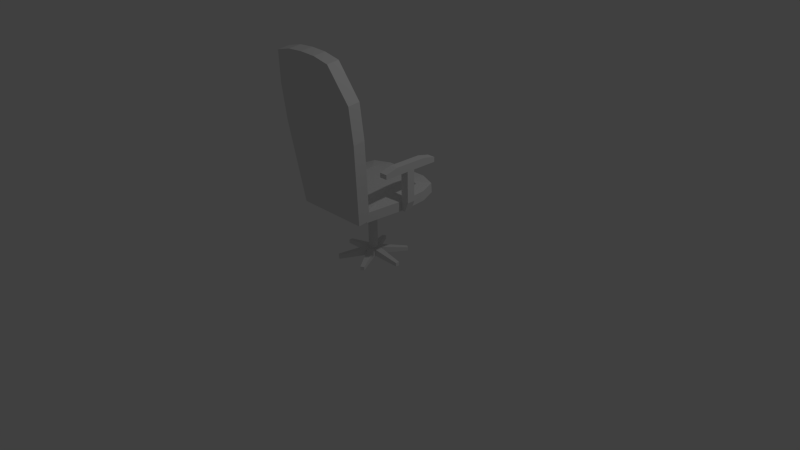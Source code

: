 # Source: chair.blend  (saved by Blender 2.76.0; exported with 4.5.12 LTS)
import bpy
from mathutils import Matrix  # noqa: F401  (used for matrix-valued properties, if any)

bpy.ops.wm.read_factory_settings(use_empty=True)
scene = bpy.context.scene
scene.name = 'Scene'

# ---- collections
col_collection_1 = bpy.data.collections.new('Collection 1'); scene.collection.children.link(col_collection_1)

# ---- materials (node trees are filled in below, after node groups)
mat_material = bpy.data.materials.new('Material')
mat_material.alpha_threshold = 0.0
mat_material.use_transparent_shadow = False
mat_material.roughness = 0.5
mat_material.line_color = (0.0, 0.0, 0.0, 1.0)

# ---- material node trees

# ---- world
world_world = bpy.data.worlds.new('World'); scene.world = world_world
world_world.color = (0.05088, 0.05088, 0.05088)
world_world.use_sun_shadow = False
world_world.sun_shadow_jitter_overblur = 0.0
world_world.cycles.sampling_method = 'MANUAL'
world_world.cycles.sample_map_resolution = 256

# ---- cameras
cam_camera = bpy.data.cameras.new('Camera')
cam_camera.clip_end = 100.0
cam_camera.lens = 35.0
cam_camera.sensor_width = 32.0
cam_camera.sensor_height = 18.0
cam_camera.ortho_scale = 7.314
cam_camera.dof.focus_distance = 0.0
cam_camera.dof.aperture_fstop = 128.0

# ---- lights
light_lamp = bpy.data.lights.new('Lamp', 'POINT')
light_lamp.transmission_factor = 0.0
light_lamp.cutoff_distance = 30.0
light_lamp.energy = 100.0
light_lamp.shadow_buffer_clip_start = 1.001
light_lamp.shadow_soft_size = 0.1
light_lamp.shadow_maximum_resolution = 0.006
light_lamp.use_absolute_resolution = True
light_lamp.cycles.use_multiple_importance_sampling = False

# ---- meshes
me_cylinder_001 = bpy.data.meshes.new('Cylinder.001')
me_cylinder_001.from_pydata([(0.0, 0.0939, -0.1518), (0.0, 0.0939, -0.06255), (0.08132, 0.04695, -0.1518), (0.08132, 0.04695, -0.06255), (0.08132, -0.04695, -0.1518), (0.08132, -0.04695, -0.06255), (-8.209e-09, -0.0939, -0.1518), (-8.209e-09, -0.0939, -0.06255), (-0.08132, -0.04695, -0.1518), (-0.08132, -0.04695, -0.06255), (-0.08132, 0.04695, -0.1518), (-0.08132, 0.04695, -0.06255), (0.2026, 0.4011, -0.1737), (0.2026, 0.4011, -0.126), (0.246, 0.376, -0.126), (0.246, 0.376, -0.1737), (0.4486, 0.0251, -0.1737), (0.4486, 0.0251, -0.126), (0.4486, -0.0251, -0.126), (0.4486, -0.0251, -0.1737), (0.246, -0.376, -0.1737), (0.246, -0.376, -0.126), (0.2026, -0.4011, -0.126), (0.2026, -0.4011, -0.1737), (-0.2026, -0.4011, -0.1737), (-0.2026, -0.4011, -0.126), (-0.246, -0.376, -0.126), (-0.246, -0.376, -0.1737), (-0.246, 0.376, -0.1737), (-0.246, 0.376, -0.126), (-0.2026, 0.4011, -0.126), (-0.2026, 0.4011, -0.1737), (-0.4486, -0.0251, -0.1737), (-0.4486, -0.0251, -0.126), (-0.4486, 0.0251, -0.126), (-0.4486, 0.0251, -0.1737)], [], [(3, 1, 11, 9, 7, 5), (0, 2, 4, 6, 8, 10), (12, 13, 14, 15), (1, 13, 12, 0), (3, 14, 13, 1), (2, 15, 14, 3), (0, 12, 15, 2), (16, 17, 18, 19), (3, 17, 16, 2), (5, 18, 17, 3), (4, 19, 18, 5), (2, 16, 19, 4), (20, 21, 22, 23), (5, 21, 20, 4), (7, 22, 21, 5), (6, 23, 22, 7), (4, 20, 23, 6), (24, 25, 26, 27), (7, 25, 24, 6), (9, 26, 25, 7), (8, 27, 26, 9), (6, 24, 27, 8), (28, 29, 30, 31), (11, 29, 28, 10), (1, 30, 29, 11), (0, 31, 30, 1), (10, 28, 31, 0), (32, 33, 34, 35), (9, 33, 32, 8), (11, 34, 33, 9), (10, 35, 34, 11), (8, 32, 35, 10)])
me_cylinder_001.use_remesh_preserve_volume = False
me_cylinder_001.use_remesh_preserve_attributes = False
me_cylinder_001.use_mirror_vertex_groups = False
me_cylinder_001.update()
me_cylinder = bpy.data.meshes.new('Cylinder')
me_cylinder.from_pydata([(5.707e-08, -0.07672, 0.7889), (5.38e-08, -0.05785, 0.104), (-0.01497, -0.07525, 0.7889), (-0.01129, -0.05673, 0.104), (-0.02936, -0.07088, 0.7889), (-0.02214, -0.05344, 0.104), (-0.04262, -0.06379, 0.7889), (-0.03214, -0.0481, 0.104), (-0.05425, -0.05425, 0.7889), (-0.0409, -0.0409, 0.104), (-0.06379, -0.04262, 0.7889), (-0.0481, -0.03214, 0.104), (-0.07088, -0.02936, 0.7889), (-0.05344, -0.02214, 0.104), (-0.07525, -0.01497, 0.7889), (-0.05673, -0.01129, 0.104), (-0.07672, 5.96e-08, 0.7889), (-0.05785, 5.96e-08, 0.104), (-0.07525, 0.01497, 0.7889), (-0.05673, 0.01129, 0.104), (-0.07088, 0.02936, 0.7889), (-0.05344, 0.02214, 0.104), (-0.06379, 0.04262, 0.7889), (-0.0481, 0.03214, 0.104), (-0.05425, 0.05425, 0.7889), (-0.0409, 0.0409, 0.104), (-0.04262, 0.06379, 0.7889), (-0.03214, 0.0481, 0.104), (-0.02936, 0.07088, 0.7889), (-0.02214, 0.05344, 0.104), (-0.01497, 0.07525, 0.7889), (-0.01129, 0.05673, 0.104), (8.207e-08, 0.07672, 0.7889), (7.265e-08, 0.05785, 0.104), (0.01497, 0.07525, 0.7889), (0.01129, 0.05673, 0.104), (0.02936, 0.07088, 0.7889), (0.02214, 0.05344, 0.104), (0.04262, 0.06379, 0.7889), (0.03214, 0.0481, 0.104), (0.05425, 0.05425, 0.7889), (0.0409, 0.0409, 0.104), (0.06379, 0.04262, 0.7889), (0.0481, 0.03214, 0.104), (0.07088, 0.02936, 0.7889), (0.05344, 0.02214, 0.104), (0.07525, 0.01497, 0.7889), (0.05673, 0.01129, 0.104), (0.07672, 0.0, 0.7889), (0.05785, 0.0, 0.104), (0.07525, -0.01497, 0.7889), (0.05673, -0.01129, 0.104), (0.07088, -0.02936, 0.7889), (0.05344, -0.02214, 0.104), (0.06379, -0.04262, 0.7889), (0.0481, -0.03214, 0.104), (0.05425, -0.05425, 0.7889), (0.0409, -0.0409, 0.104), (0.04262, -0.06379, 0.7889), (0.03214, -0.0481, 0.104), (0.02936, -0.07088, 0.7889), (0.02214, -0.05344, 0.104), (0.01497, -0.07525, 0.7889), (0.01129, -0.05673, 0.104), (5.38e-08, -0.05785, 0.5741), (-0.01129, -0.05673, 0.5741), (-0.02214, -0.05344, 0.5741), (-0.03214, -0.0481, 0.5741), (-0.0409, -0.0409, 0.5741), (-0.0481, -0.03214, 0.5741), (-0.05344, -0.02214, 0.5741), (-0.05673, -0.01129, 0.5741), (-0.05785, 5.96e-08, 0.5741), (-0.05673, 0.01129, 0.5741), (-0.05344, 0.02214, 0.5741), (-0.0481, 0.03214, 0.5741), (-0.0409, 0.0409, 0.5741), (-0.03214, 0.0481, 0.5741), (-0.02214, 0.05344, 0.5741), (-0.01129, 0.05673, 0.5741), (7.265e-08, 0.05785, 0.5741), (0.01129, 0.05673, 0.5741), (0.02214, 0.05344, 0.5741), (0.03214, 0.0481, 0.5741), (0.0409, 0.0409, 0.5741), (0.0481, 0.03214, 0.5741), (0.05344, 0.02214, 0.5741), (0.05673, 0.01129, 0.5741), (0.05785, 0.0, 0.5741), (0.05673, -0.01129, 0.5741), (0.05344, -0.02214, 0.5741), (0.0481, -0.03214, 0.5741), (0.0409, -0.0409, 0.5741), (0.03214, -0.0481, 0.5741), (0.02214, -0.05344, 0.5741), (0.01129, -0.05673, 0.5741)], [], [(64, 1, 3, 65), (65, 3, 5, 66), (66, 5, 7, 67), (67, 7, 9, 68), (68, 9, 11, 69), (69, 11, 13, 70), (70, 13, 15, 71), (71, 15, 17, 72), (72, 17, 19, 73), (73, 19, 21, 74), (74, 21, 23, 75), (75, 23, 25, 76), (76, 25, 27, 77), (77, 27, 29, 78), (78, 29, 31, 79), (79, 31, 33, 80), (80, 33, 35, 81), (81, 35, 37, 82), (82, 37, 39, 83), (83, 39, 41, 84), (84, 41, 43, 85), (85, 43, 45, 86), (86, 45, 47, 87), (87, 47, 49, 88), (88, 49, 51, 89), (89, 51, 53, 90), (90, 53, 55, 91), (91, 55, 57, 92), (92, 57, 59, 93), (93, 59, 61, 94), (3, 1, 63, 61, 59, 57, 55, 53, 51, 49, 47, 45, 43, 41, 39, 37, 35, 33, 31, 29, 27, 25, 23, 21, 19, 17, 15, 13, 11, 9, 7, 5), (95, 63, 1, 64), (94, 61, 63, 95), (0, 2, 4, 6, 8, 10, 12, 14, 16, 18, 20, 22, 24, 26, 28, 30, 32, 34, 36, 38, 40, 42, 44, 46, 48, 50, 52, 54, 56, 58, 60, 62), (60, 94, 95, 62), (62, 95, 64, 0), (58, 93, 94, 60), (56, 92, 93, 58), (54, 91, 92, 56), (52, 90, 91, 54), (50, 89, 90, 52), (48, 88, 89, 50), (46, 87, 88, 48), (44, 86, 87, 46), (42, 85, 86, 44), (40, 84, 85, 42), (38, 83, 84, 40), (36, 82, 83, 38), (34, 81, 82, 36), (32, 80, 81, 34), (30, 79, 80, 32), (28, 78, 79, 30), (26, 77, 78, 28), (24, 76, 77, 26), (22, 75, 76, 24), (20, 74, 75, 22), (18, 73, 74, 20), (16, 72, 73, 18), (14, 71, 72, 16), (12, 70, 71, 14), (10, 69, 70, 12), (8, 68, 69, 10), (6, 67, 68, 8), (4, 66, 67, 6), (2, 65, 66, 4), (0, 64, 65, 2)])
me_cylinder.use_remesh_preserve_volume = False
me_cylinder.use_remesh_preserve_attributes = False
me_cylinder.use_mirror_vertex_groups = False
me_cylinder.update()
me_cube_002 = bpy.data.meshes.new('Cube.002')
me_cube_002.from_pydata([(-0.6505, -0.05302, 0.8427), (-0.6996, -0.05302, 1.371), (-0.6505, 0.05302, 0.8427), (-0.6996, 0.05302, 1.371), (-0.5935, -0.05302, 0.8427), (-0.5935, -0.05302, 1.371), (-0.5935, 0.05302, 0.8427), (-0.5935, 0.05302, 1.371), (-0.6996, -0.05302, 1.471), (-0.6996, 0.05302, 1.471), (-0.5935, -0.05302, 1.471), (-0.5935, 0.05302, 1.471), (-0.6996, 0.3859, 1.371), (-0.5935, 0.3859, 1.371), (-0.5935, -0.3859, 1.371), (-0.6996, -0.3859, 1.371), (-0.6996, 0.3859, 1.434), (-0.5935, 0.3859, 1.434), (-0.5935, -0.3859, 1.43), (-0.6996, -0.3859, 1.43), (-0.5935, 0.2195, 1.371), (-0.5935, 0.2195, 1.471), (-0.6996, 0.2195, 1.371), (-0.6996, 0.2195, 1.471), (-0.6996, -0.2195, 1.371), (-0.6996, -0.2195, 1.471), (-0.5935, -0.2195, 1.471), (-0.5935, -0.2195, 1.371), (-0.6996, -0.05302, 0.9678), (-0.6996, 0.05302, 0.9678), (-0.5935, 0.05302, 0.9678), (-0.5935, -0.05302, 0.9678)], [], [(28, 29, 2, 0), (29, 30, 6, 2), (30, 31, 4, 6), (31, 28, 0, 4), (0, 2, 6, 4), (21, 20, 13, 17), (10, 11, 9, 8), (5, 7, 11, 10), (3, 1, 8, 9), (25, 24, 15, 19), (13, 12, 16, 17), (15, 14, 18, 19), (20, 22, 12, 13), (26, 25, 19, 18), (23, 21, 17, 16), (27, 26, 18, 14), (22, 23, 16, 12), (24, 27, 14, 15), (3, 9, 23, 22), (9, 11, 21, 23), (7, 3, 22, 20), (11, 7, 20, 21), (1, 5, 27, 24), (5, 10, 26, 27), (10, 8, 25, 26), (8, 1, 24, 25), (5, 1, 28, 31), (7, 5, 31, 30), (3, 7, 30, 29), (1, 3, 29, 28)])
me_cube_002.use_remesh_preserve_volume = False
me_cube_002.use_remesh_preserve_attributes = False
me_cube_002.use_mirror_vertex_groups = False
me_cube_002.update()
me_cube_001 = bpy.data.meshes.new('Cube.001')
me_cube_001.from_pydata([(-0.4977, -0.6435, 0.7994), (-0.4315, -0.9495, 2.777), (-0.4977, -0.4846, 0.818), (-0.4315, -0.7906, 2.796), (0.4977, -0.6435, 0.7994), (0.4315, -0.9495, 2.777), (0.4977, -0.4846, 0.818), (0.4315, -0.7906, 2.796), (-0.5984, -0.7678, 1.86), (-0.5984, -0.609, 1.879), (0.5984, -0.609, 1.879), (0.5984, -0.7678, 1.86), (-0.5984, -0.8221, 2.323), (-0.5984, -0.6633, 2.342), (0.5984, -0.6633, 2.342), (0.5984, -0.8221, 2.323), (0.0, -0.7978, 2.857), (0.0, -0.4846, 0.818), (0.0, -0.9566, 2.838), (0.0, -0.6435, 0.7994), (0.0, -0.7678, 1.86), (0.0, -0.6754, 1.871), (0.0, -0.7297, 2.334), (0.0, -0.8221, 2.323), (0.2157, -0.7965, 2.845), (0.2488, -0.6435, 0.7994), (0.2992, -0.7678, 1.86), (0.2992, -0.8221, 2.323), (0.2488, -0.4846, 0.818), (0.2157, -0.9553, 2.827), (0.2992, -0.6754, 1.871), (0.2992, -0.7297, 2.334), (-0.2488, -0.4846, 0.818), (-0.2157, -0.9553, 2.827), (-0.2992, -0.6754, 1.871), (-0.2992, -0.7297, 2.334), (-0.2157, -0.7965, 2.845), (-0.2488, -0.6435, 0.7994), (-0.2992, -0.7678, 1.86), (-0.2992, -0.8221, 2.323)], [], [(8, 9, 2, 0), (30, 10, 6, 28), (10, 11, 4, 6), (38, 8, 0, 37), (25, 28, 6, 4), (33, 36, 3, 1), (39, 12, 8, 38), (14, 15, 11, 10), (31, 14, 10, 30), (12, 13, 9, 8), (1, 3, 13, 12), (24, 7, 14, 31), (7, 5, 15, 14), (33, 1, 12, 39), (29, 18, 23, 27), (36, 16, 22, 35), (35, 22, 21, 34), (27, 23, 20, 26), (29, 24, 16, 18), (37, 32, 17, 19), (26, 20, 19, 25), (34, 21, 17, 32), (11, 26, 25, 4), (5, 7, 24, 29), (15, 27, 26, 11), (5, 29, 27, 15), (16, 24, 31, 22), (22, 31, 30, 21), (19, 17, 28, 25), (21, 30, 28, 17), (9, 34, 32, 2), (0, 2, 32, 37), (13, 35, 34, 9), (3, 36, 35, 13), (18, 33, 39, 23), (23, 39, 38, 20), (18, 16, 36, 33), (20, 38, 37, 19)])
me_cube_001.use_remesh_preserve_volume = False
me_cube_001.use_remesh_preserve_attributes = False
me_cube_001.use_mirror_vertex_groups = False
me_cube_001.update()
me_cube = bpy.data.meshes.new('Cube')
me_cube.from_pydata([(0.5256, 0.5227, 0.876), (0.4954, -0.5239, 0.8002), (0.5256, 0.5136, 1.002), (0.4954, -0.5331, 0.9266), (0.6032, 0.005474, 0.8385), (0.6032, -0.003679, 0.9649), (0.6032, 0.3063, 0.8603), (0.6032, 0.2971, 0.9867), (5.96e-08, 0.6071, 0.8821), (-5.96e-08, -0.5961, 0.795), (1.192e-07, 0.5979, 1.008), (-3.576e-07, -0.6053, 0.9214), (-1.192e-07, -0.0079, 1.023), (-5.96e-08, 0.005474, 0.7788), (5.96e-08, 0.3063, 0.8005), (0.0, 0.2929, 1.045), (0.3016, -0.0079, 1.023), (0.3016, 0.2929, 1.045), (0.3016, 0.6071, 0.8821), (0.3016, -0.5961, 0.795), (0.3016, 0.5979, 1.008), (0.3016, -0.6053, 0.9214), (0.3016, 0.005474, 0.7788), (0.3016, 0.3063, 0.8005)], [], [(4, 5, 3, 1), (6, 7, 5, 4), (0, 2, 7, 6), (20, 10, 15, 17), (18, 23, 14, 8), (23, 22, 13, 14), (17, 15, 12, 16), (20, 18, 8, 10), (19, 21, 11, 9), (16, 12, 11, 21), (22, 19, 9, 13), (4, 1, 19, 22), (7, 2, 17), (1, 3, 21, 19), (2, 0, 18, 20), (7, 17, 16, 5), (6, 4, 22, 23), (0, 6, 23, 18), (20, 17, 2), (3, 5, 16, 21)])
me_cube.materials.append(mat_material)
me_cube.use_remesh_preserve_volume = False
me_cube.use_remesh_preserve_attributes = False
me_cube.use_mirror_vertex_groups = False
me_cube.update()

# ---- objects
ob_cylinder_001 = bpy.data.objects.new('Cylinder.001', me_cylinder_001)
ob_cylinder = bpy.data.objects.new('Cylinder', me_cylinder)
ob_cube_002 = bpy.data.objects.new('Cube.002', me_cube_002)
ob_cube_001 = bpy.data.objects.new('Cube.001', me_cube_001)
ob_cube = bpy.data.objects.new('Cube', me_cube)
ob_lamp = bpy.data.objects.new('Lamp', light_lamp)
ob_camera = bpy.data.objects.new('Camera', cam_camera)

# ---- transforms, parenting, visibility, modifiers, constraints
ob_cylinder_001.location = (0.0, 0.0, 0.179)
ob_cylinder_001.lineart.crease_threshold = 0.0
ob_cylinder.location = (0.0, 0.0, 0.0)
ob_cylinder.lineart.crease_threshold = 0.0
ob_cube_002.location = (0.0, 0.0, 0.0)
ob_cube_002.lineart.crease_threshold = 0.0
_m = ob_cube_002.modifiers.new('Mirror', 'MIRROR')
ob_cube_001.location = (0.0, 0.0, 0.0)
ob_cube_001.lineart.crease_threshold = 0.0
ob_cube.location = (0.0, 0.0, 0.0)
ob_cube.lock_rotations_4d = False
ob_cube.empty_display_type = 'ARROWS'
ob_cube.lineart.crease_threshold = 0.0
_m = ob_cube.modifiers.new('Mirror', 'MIRROR')
ob_lamp.location = (4.076, 1.005, 5.904)
ob_lamp.rotation_euler = (0.6503, 0.05522, 1.866)
ob_lamp.lock_rotations_4d = False
ob_lamp.empty_display_type = 'ARROWS'
ob_lamp.color = (0.0, 0.0, 0.0, 0.0)
ob_lamp.lineart.crease_threshold = 0.0
ob_camera.location = (7.481, -6.508, 5.344)
ob_camera.rotation_euler = (1.109, 0.01082, 0.8149)
ob_camera.lock_rotations_4d = False
ob_camera.empty_display_type = 'ARROWS'
ob_camera.color = (0.0, 0.0, 0.0, 0.0)
ob_camera.display_type = 'WIRE'
ob_camera.lineart.crease_threshold = 0.0

# ---- collection membership
col_collection_1.objects.link(ob_cylinder_001)
col_collection_1.objects.link(ob_cylinder)
col_collection_1.objects.link(ob_cube_002)
col_collection_1.objects.link(ob_cube_001)
col_collection_1.objects.link(ob_cube)
col_collection_1.objects.link(ob_lamp)
col_collection_1.objects.link(ob_camera)

# ---- scene / render settings (as saved in the file)
scene.camera = ob_camera
scene.frame_start = 1; scene.frame_end = 250; scene.frame_set(1)
scene.render.engine = 'BLENDER_EEVEE_NEXT'
scene.render.resolution_percentage = 50
scene.render.dither_intensity = 0.0
scene.cycles.use_denoising = False
scene.cycles.samples = 10
scene.cycles.sampling_pattern = 'TABULATED_SOBOL'
scene.cycles.light_sampling_threshold = 0.0
scene.cycles.use_adaptive_sampling = False
scene.cycles.use_light_tree = False
scene.cycles.blur_glossy = 0.0
scene.cycles.pixel_filter_type = 'GAUSSIAN'
scene.cycles.sample_clamp_indirect = 0.0
scene.view_settings.view_transform = 'Standard'
bpy.context.view_layer.update()
